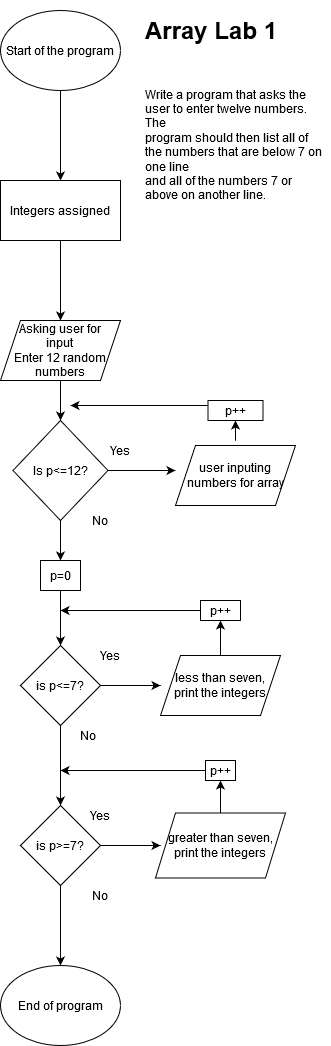

The diagram above was exported from draw.io. Its source (the exported page's mxGraphModel, read from the mxfile embedded in the PNG):
<mxGraphModel dx="940" dy="1080" grid="1" gridSize="10" guides="1" tooltips="1" connect="1" arrows="1" fold="1" page="1" pageScale="1" pageWidth="827" pageHeight="1169" math="0" shadow="0">
  <root>
    <mxCell id="WIyWlLk6GJQsqaUBKTNV-0" />
    <mxCell id="WIyWlLk6GJQsqaUBKTNV-1" parent="WIyWlLk6GJQsqaUBKTNV-0" />
    <mxCell id="mYbQdkf1Nkwjl6hPIQSX-2" value="" style="edgeStyle=orthogonalEdgeStyle;rounded=0;orthogonalLoop=1;jettySize=auto;html=1;" parent="WIyWlLk6GJQsqaUBKTNV-1" source="mYbQdkf1Nkwjl6hPIQSX-0" target="mYbQdkf1Nkwjl6hPIQSX-1" edge="1">
      <mxGeometry relative="1" as="geometry" />
    </mxCell>
    <mxCell id="mYbQdkf1Nkwjl6hPIQSX-0" value="&lt;div&gt;Start of the program&lt;/div&gt;" style="ellipse;whiteSpace=wrap;html=1;" parent="WIyWlLk6GJQsqaUBKTNV-1" vertex="1">
      <mxGeometry x="90" y="90" width="120" height="80" as="geometry" />
    </mxCell>
    <mxCell id="mYbQdkf1Nkwjl6hPIQSX-4" value="" style="edgeStyle=orthogonalEdgeStyle;rounded=0;orthogonalLoop=1;jettySize=auto;html=1;" parent="WIyWlLk6GJQsqaUBKTNV-1" source="mYbQdkf1Nkwjl6hPIQSX-1" target="mYbQdkf1Nkwjl6hPIQSX-3" edge="1">
      <mxGeometry relative="1" as="geometry" />
    </mxCell>
    <mxCell id="mYbQdkf1Nkwjl6hPIQSX-1" value="Integers assigned" style="whiteSpace=wrap;html=1;" parent="WIyWlLk6GJQsqaUBKTNV-1" vertex="1">
      <mxGeometry x="90" y="260" width="120" height="60" as="geometry" />
    </mxCell>
    <mxCell id="mYbQdkf1Nkwjl6hPIQSX-6" value="" style="edgeStyle=orthogonalEdgeStyle;rounded=0;orthogonalLoop=1;jettySize=auto;html=1;" parent="WIyWlLk6GJQsqaUBKTNV-1" source="mYbQdkf1Nkwjl6hPIQSX-3" target="mYbQdkf1Nkwjl6hPIQSX-5" edge="1">
      <mxGeometry relative="1" as="geometry" />
    </mxCell>
    <mxCell id="mYbQdkf1Nkwjl6hPIQSX-3" value="Asking user for &lt;br&gt;input&lt;br&gt;Enter 12 random&lt;br&gt;numbers" style="shape=parallelogram;perimeter=parallelogramPerimeter;whiteSpace=wrap;html=1;fixedSize=1;" parent="WIyWlLk6GJQsqaUBKTNV-1" vertex="1">
      <mxGeometry x="90" y="400" width="120" height="60" as="geometry" />
    </mxCell>
    <mxCell id="mYbQdkf1Nkwjl6hPIQSX-11" value="" style="edgeStyle=orthogonalEdgeStyle;rounded=0;orthogonalLoop=1;jettySize=auto;html=1;" parent="WIyWlLk6GJQsqaUBKTNV-1" source="mYbQdkf1Nkwjl6hPIQSX-5" edge="1">
      <mxGeometry relative="1" as="geometry">
        <mxPoint x="265" y="550" as="targetPoint" />
      </mxGeometry>
    </mxCell>
    <mxCell id="mYbQdkf1Nkwjl6hPIQSX-17" value="" style="edgeStyle=orthogonalEdgeStyle;rounded=0;orthogonalLoop=1;jettySize=auto;html=1;" parent="WIyWlLk6GJQsqaUBKTNV-1" source="mYbQdkf1Nkwjl6hPIQSX-5" target="mYbQdkf1Nkwjl6hPIQSX-16" edge="1">
      <mxGeometry relative="1" as="geometry" />
    </mxCell>
    <mxCell id="mYbQdkf1Nkwjl6hPIQSX-5" value="Is p&amp;lt;=12?" style="rhombus;whiteSpace=wrap;html=1;" parent="WIyWlLk6GJQsqaUBKTNV-1" vertex="1">
      <mxGeometry x="102.5" y="500" width="95" height="100" as="geometry" />
    </mxCell>
    <mxCell id="mYbQdkf1Nkwjl6hPIQSX-7" value="Yes" style="text;html=1;strokeColor=none;fillColor=none;align=center;verticalAlign=middle;whiteSpace=wrap;rounded=0;" parent="WIyWlLk6GJQsqaUBKTNV-1" vertex="1">
      <mxGeometry x="190" y="520" width="40" height="20" as="geometry" />
    </mxCell>
    <mxCell id="mYbQdkf1Nkwjl6hPIQSX-14" value="" style="edgeStyle=orthogonalEdgeStyle;rounded=0;orthogonalLoop=1;jettySize=auto;html=1;" parent="WIyWlLk6GJQsqaUBKTNV-1" target="mYbQdkf1Nkwjl6hPIQSX-13" edge="1">
      <mxGeometry relative="1" as="geometry">
        <mxPoint x="325" y="520" as="sourcePoint" />
      </mxGeometry>
    </mxCell>
    <mxCell id="mYbQdkf1Nkwjl6hPIQSX-15" style="edgeStyle=orthogonalEdgeStyle;rounded=0;orthogonalLoop=1;jettySize=auto;html=1;exitX=0;exitY=0.25;exitDx=0;exitDy=0;" parent="WIyWlLk6GJQsqaUBKTNV-1" source="mYbQdkf1Nkwjl6hPIQSX-13" edge="1">
      <mxGeometry relative="1" as="geometry">
        <mxPoint x="160" y="485" as="targetPoint" />
      </mxGeometry>
    </mxCell>
    <mxCell id="mYbQdkf1Nkwjl6hPIQSX-13" value="p++" style="whiteSpace=wrap;html=1;" parent="WIyWlLk6GJQsqaUBKTNV-1" vertex="1">
      <mxGeometry x="297.5" y="480" width="55" height="20" as="geometry" />
    </mxCell>
    <mxCell id="mYbQdkf1Nkwjl6hPIQSX-20" value="" style="edgeStyle=orthogonalEdgeStyle;rounded=0;orthogonalLoop=1;jettySize=auto;html=1;" parent="WIyWlLk6GJQsqaUBKTNV-1" source="mYbQdkf1Nkwjl6hPIQSX-16" target="mYbQdkf1Nkwjl6hPIQSX-19" edge="1">
      <mxGeometry relative="1" as="geometry" />
    </mxCell>
    <mxCell id="mYbQdkf1Nkwjl6hPIQSX-16" value="p=0" style="whiteSpace=wrap;html=1;" parent="WIyWlLk6GJQsqaUBKTNV-1" vertex="1">
      <mxGeometry x="130" y="640" width="40" height="30" as="geometry" />
    </mxCell>
    <mxCell id="mYbQdkf1Nkwjl6hPIQSX-22" value="" style="edgeStyle=orthogonalEdgeStyle;rounded=0;orthogonalLoop=1;jettySize=auto;html=1;" parent="WIyWlLk6GJQsqaUBKTNV-1" source="mYbQdkf1Nkwjl6hPIQSX-19" edge="1">
      <mxGeometry relative="1" as="geometry">
        <mxPoint x="250" y="765" as="targetPoint" />
      </mxGeometry>
    </mxCell>
    <mxCell id="mYbQdkf1Nkwjl6hPIQSX-30" value="" style="edgeStyle=orthogonalEdgeStyle;rounded=0;orthogonalLoop=1;jettySize=auto;html=1;" parent="WIyWlLk6GJQsqaUBKTNV-1" source="mYbQdkf1Nkwjl6hPIQSX-19" target="mYbQdkf1Nkwjl6hPIQSX-29" edge="1">
      <mxGeometry relative="1" as="geometry" />
    </mxCell>
    <mxCell id="mYbQdkf1Nkwjl6hPIQSX-19" value="is p&amp;lt;=7?" style="rhombus;whiteSpace=wrap;html=1;" parent="WIyWlLk6GJQsqaUBKTNV-1" vertex="1">
      <mxGeometry x="110" y="725" width="80" height="80" as="geometry" />
    </mxCell>
    <mxCell id="mYbQdkf1Nkwjl6hPIQSX-25" value="" style="edgeStyle=orthogonalEdgeStyle;rounded=0;orthogonalLoop=1;jettySize=auto;html=1;" parent="WIyWlLk6GJQsqaUBKTNV-1" target="mYbQdkf1Nkwjl6hPIQSX-24" edge="1">
      <mxGeometry relative="1" as="geometry">
        <mxPoint x="310" y="735" as="sourcePoint" />
      </mxGeometry>
    </mxCell>
    <mxCell id="mYbQdkf1Nkwjl6hPIQSX-23" value="Yes" style="text;html=1;strokeColor=none;fillColor=none;align=center;verticalAlign=middle;whiteSpace=wrap;rounded=0;" parent="WIyWlLk6GJQsqaUBKTNV-1" vertex="1">
      <mxGeometry x="180" y="725" width="40" height="20" as="geometry" />
    </mxCell>
    <mxCell id="mYbQdkf1Nkwjl6hPIQSX-26" style="edgeStyle=orthogonalEdgeStyle;rounded=0;orthogonalLoop=1;jettySize=auto;html=1;exitX=0;exitY=0.5;exitDx=0;exitDy=0;" parent="WIyWlLk6GJQsqaUBKTNV-1" source="mYbQdkf1Nkwjl6hPIQSX-24" edge="1">
      <mxGeometry relative="1" as="geometry">
        <mxPoint x="150" y="690" as="targetPoint" />
      </mxGeometry>
    </mxCell>
    <mxCell id="mYbQdkf1Nkwjl6hPIQSX-24" value="p++" style="whiteSpace=wrap;html=1;" parent="WIyWlLk6GJQsqaUBKTNV-1" vertex="1">
      <mxGeometry x="290" y="680" width="40" height="20" as="geometry" />
    </mxCell>
    <mxCell id="mYbQdkf1Nkwjl6hPIQSX-27" value="No" style="text;html=1;strokeColor=none;fillColor=none;align=center;verticalAlign=middle;whiteSpace=wrap;rounded=0;" parent="WIyWlLk6GJQsqaUBKTNV-1" vertex="1">
      <mxGeometry x="170" y="590" width="40" height="20" as="geometry" />
    </mxCell>
    <mxCell id="mYbQdkf1Nkwjl6hPIQSX-28" value="No" style="text;html=1;strokeColor=none;fillColor=none;align=center;verticalAlign=middle;whiteSpace=wrap;rounded=0;" parent="WIyWlLk6GJQsqaUBKTNV-1" vertex="1">
      <mxGeometry x="157.5" y="805" width="40" height="20" as="geometry" />
    </mxCell>
    <mxCell id="mYbQdkf1Nkwjl6hPIQSX-32" value="" style="edgeStyle=orthogonalEdgeStyle;rounded=0;orthogonalLoop=1;jettySize=auto;html=1;" parent="WIyWlLk6GJQsqaUBKTNV-1" source="mYbQdkf1Nkwjl6hPIQSX-29" edge="1">
      <mxGeometry relative="1" as="geometry">
        <mxPoint x="250" y="925" as="targetPoint" />
      </mxGeometry>
    </mxCell>
    <mxCell id="mYbQdkf1Nkwjl6hPIQSX-41" value="" style="edgeStyle=orthogonalEdgeStyle;rounded=0;orthogonalLoop=1;jettySize=auto;html=1;" parent="WIyWlLk6GJQsqaUBKTNV-1" source="mYbQdkf1Nkwjl6hPIQSX-29" target="mYbQdkf1Nkwjl6hPIQSX-40" edge="1">
      <mxGeometry relative="1" as="geometry" />
    </mxCell>
    <mxCell id="mYbQdkf1Nkwjl6hPIQSX-29" value="is p&amp;gt;=7?" style="rhombus;whiteSpace=wrap;html=1;" parent="WIyWlLk6GJQsqaUBKTNV-1" vertex="1">
      <mxGeometry x="110" y="885" width="80" height="80" as="geometry" />
    </mxCell>
    <mxCell id="mYbQdkf1Nkwjl6hPIQSX-36" value="" style="edgeStyle=orthogonalEdgeStyle;rounded=0;orthogonalLoop=1;jettySize=auto;html=1;" parent="WIyWlLk6GJQsqaUBKTNV-1" target="mYbQdkf1Nkwjl6hPIQSX-35" edge="1">
      <mxGeometry relative="1" as="geometry">
        <mxPoint x="310" y="895" as="sourcePoint" />
      </mxGeometry>
    </mxCell>
    <mxCell id="mYbQdkf1Nkwjl6hPIQSX-38" style="edgeStyle=orthogonalEdgeStyle;rounded=0;orthogonalLoop=1;jettySize=auto;html=1;exitX=0;exitY=0.5;exitDx=0;exitDy=0;" parent="WIyWlLk6GJQsqaUBKTNV-1" source="mYbQdkf1Nkwjl6hPIQSX-35" edge="1">
      <mxGeometry relative="1" as="geometry">
        <mxPoint x="150" y="850" as="targetPoint" />
      </mxGeometry>
    </mxCell>
    <mxCell id="mYbQdkf1Nkwjl6hPIQSX-35" value="p++" style="rounded=0;whiteSpace=wrap;html=1;" parent="WIyWlLk6GJQsqaUBKTNV-1" vertex="1">
      <mxGeometry x="295" y="840" width="30" height="20" as="geometry" />
    </mxCell>
    <mxCell id="mYbQdkf1Nkwjl6hPIQSX-39" value="Yes" style="text;html=1;strokeColor=none;fillColor=none;align=center;verticalAlign=middle;whiteSpace=wrap;rounded=0;" parent="WIyWlLk6GJQsqaUBKTNV-1" vertex="1">
      <mxGeometry x="170" y="885" width="40" height="20" as="geometry" />
    </mxCell>
    <mxCell id="mYbQdkf1Nkwjl6hPIQSX-40" value="End of program" style="ellipse;whiteSpace=wrap;html=1;" parent="WIyWlLk6GJQsqaUBKTNV-1" vertex="1">
      <mxGeometry x="90" y="1045" width="120" height="80" as="geometry" />
    </mxCell>
    <mxCell id="mYbQdkf1Nkwjl6hPIQSX-42" value="No" style="text;html=1;strokeColor=none;fillColor=none;align=center;verticalAlign=middle;whiteSpace=wrap;rounded=0;" parent="WIyWlLk6GJQsqaUBKTNV-1" vertex="1">
      <mxGeometry x="170" y="965" width="40" height="20" as="geometry" />
    </mxCell>
    <mxCell id="YBhKhUmDoxWZm3z5izs1-0" value="user inputing numbers for array" style="shape=parallelogram;perimeter=parallelogramPerimeter;whiteSpace=wrap;html=1;fixedSize=1;" vertex="1" parent="WIyWlLk6GJQsqaUBKTNV-1">
      <mxGeometry x="265" y="525" width="120" height="60" as="geometry" />
    </mxCell>
    <mxCell id="YBhKhUmDoxWZm3z5izs1-1" value="&lt;div&gt;less than seven, &lt;br&gt;&lt;/div&gt;&lt;div&gt;print the integers&lt;/div&gt;" style="shape=parallelogram;perimeter=parallelogramPerimeter;whiteSpace=wrap;html=1;fixedSize=1;" vertex="1" parent="WIyWlLk6GJQsqaUBKTNV-1">
      <mxGeometry x="250" y="735" width="120" height="60" as="geometry" />
    </mxCell>
    <mxCell id="YBhKhUmDoxWZm3z5izs1-2" value="greater than seven, print the integers" style="shape=parallelogram;perimeter=parallelogramPerimeter;whiteSpace=wrap;html=1;fixedSize=1;" vertex="1" parent="WIyWlLk6GJQsqaUBKTNV-1">
      <mxGeometry x="245" y="892.5" width="130" height="65" as="geometry" />
    </mxCell>
    <mxCell id="YBhKhUmDoxWZm3z5izs1-3" value="&lt;h1&gt;Array Lab 1&lt;/h1&gt;&lt;div class=&quot;normalSpan&quot;&gt; &lt;br/&gt;  &lt;p&gt;Write a program that asks the user to enter&amp;nbsp;twelve numbers.&amp;nbsp; The &lt;br/&gt;program should then list all of the numbers that are below&amp;nbsp;7 on one line&lt;br/&gt; and all of the numbers&amp;nbsp;7 or above on another line.&lt;/p&gt;&lt;/div&gt;" style="text;html=1;strokeColor=none;fillColor=none;spacing=5;spacingTop=-20;whiteSpace=wrap;overflow=hidden;rounded=0;" vertex="1" parent="WIyWlLk6GJQsqaUBKTNV-1">
      <mxGeometry x="230" y="90" width="190" height="200" as="geometry" />
    </mxCell>
  </root>
</mxGraphModel>